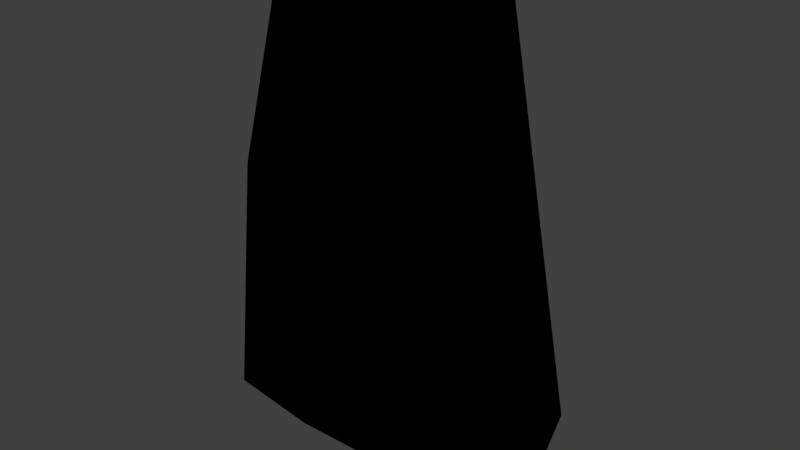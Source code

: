 # Source: rock_handpainted_2.blend  (saved by Blender 2.81.16; exported with 4.5.12 LTS)
import bpy
from mathutils import Matrix  # noqa: F401  (used for matrix-valued properties, if any)

bpy.ops.wm.read_factory_settings(use_empty=True)
scene = bpy.context.scene
scene.name = 'Scene'

# ---- collections
col_collection_8 = bpy.data.collections.new('Collection 8'); scene.collection.children.link(col_collection_8)

# ---- images (referenced by path relative to the original .blend; pixels are not part of the script)
import os
ASSET_DIR = os.environ.get("B2B_ASSET_DIR", "")  # directory of the original .blend (textures are referenced by path, not embedded)
HERE = os.path.dirname(os.path.abspath(__file__))  # packed textures are extracted next to this script under _unpacked/

def load_image(name, relpath, width, height, colorspace="sRGB"):
    """Load a texture the original file referenced (path relative to the .blend, or extracted next to this script)."""
    p = next((c for c in (os.path.join(HERE, relpath), os.path.join(ASSET_DIR, relpath)) if relpath and os.path.exists(c)), "")
    if p:
        img = bpy.data.images.load(p, check_existing=True)
        img.name = name
    else:  # same state as the original file: an image datablock whose file is absent (Cycles renders it pink)
        img = bpy.data.images.new(name, width, height)
        img.source = "FILE"
        img.filepath = "//" + (relpath or name)
    img.colorspace_settings.name = colorspace
    return img
img_rock2_png = load_image('rock2.png', '_unpacked/rock2.8ede7946.png', 64, 64, 'sRGB')

# ---- materials (node trees are filled in below, after node groups)
mat_rock_2 = bpy.data.materials.new('rock_2')
mat_rock_2.alpha_threshold = 0.0
mat_rock_2.use_transparent_shadow = False
mat_rock_2.roughness = 0.5

# ---- material node trees
mat_rock_2.use_nodes = True; mat_rock_2.node_tree.nodes.clear()
_N = mat_rock_2.node_tree.nodes; _L = mat_rock_2.node_tree.links
n0 = _N.new('ShaderNodeOutputMaterial'); n0.name = 'Material Output'; n0.location = (300, 300)
n1 = _N.new('ShaderNodeTexImage'); n1.name = 'Image Texture'; n1.location = (-7, 347)
n1.image = img_rock2_png
n1.interpolation = 'Closest'
n0.is_active_output = True

# ---- world
world_world = bpy.data.worlds.new('World'); scene.world = world_world
world_world.color = (0.05088, 0.05088, 0.05088)
world_world.use_sun_shadow = False
world_world.sun_shadow_jitter_overblur = 0.0
world_world.cycles.sampling_method = 'MANUAL'

# ---- meshes
me_cube_014 = bpy.data.meshes.new('Cube.014')
me_cube_014.from_pydata([(0.2651, 0.2556, 0.8557), (0.5855, -0.03857, 0.2186), (-0.139, 0.3625, 0.9331), (-0.05978, -0.3741, 0.6868), (-0.4846, 0.2696, 0.5893), (0.01852, 0.3327, -0.664), (0.455, -0.4366, -0.4363), (-0.1067, -0.4471, -0.7261), (-0.6234, -0.0007354, 0.7226), (-0.5402, -0.2559, 0.1515), (-0.4862, -0.4, -0.7263), (-0.5941, 0.2581, -0.552), (0.6379, 0.1514, -0.6771), (0.6641, 0.004047, -0.7624), (0.6313, -0.1985, -0.4367), (0.3408, -0.3682, 0.4303), (0.1788, 0.08896, 0.9471), (-0.2799, -0.04598, 0.9707), (-0.1237, -0.1696, -0.993), (0.2453, -0.2315, -0.9499), (-0.5894, -0.06001, -0.7704)], [], [(9, 7, 3), (18, 10, 20), (11, 20, 9), (0, 16, 1), (13, 19, 12), (19, 14, 6), (14, 13, 12), (2, 0, 5), (11, 8, 4), (19, 7, 18), (3, 15, 16), (4, 2, 5), (17, 2, 8), (18, 20, 5), (10, 7, 9), (18, 7, 10), (10, 9, 20), (8, 11, 9), (2, 17, 16), (5, 12, 19), (19, 18, 5), (6, 7, 19), (19, 13, 14), (12, 0, 1), (12, 1, 14), (6, 15, 7), (3, 7, 15), (12, 5, 0), (1, 16, 15), (17, 3, 16), (8, 2, 4), (17, 8, 3), (14, 1, 15), (15, 6, 14), (3, 8, 9), (2, 16, 0), (5, 11, 4), (11, 5, 20)])
me_cube_014.polygons.foreach_set('use_smooth', [True] * 38)
_uv = me_cube_014.uv_layers.new(name='UVMap')
_uv.uv.foreach_set('vector', [0.26, 0.6402, 0.4108, 0.3667, 0.4317, 0.8082, 0.2339, 0.2228, 0.1157, 0.3416, 0.06355, 0.2193, 0.03321, 0.4855, 0.1413, 0.4191, 0.2344, 0.6759, 0.7597, 0.566, 0.8413, 0.6141, 0.6477, 0.7845, 0.4749, 0.149, 0.3467, 0.2203, 0.4425, 0.08503, 0.3467, 0.2203, 0.5169, 0.2906, 0.4594, 0.3419, 0.552, 0.9256, 0.4087, 0.9453, 0.3883, 0.8655, 0.7635, 0.5016, 0.6509, 0.4946, 0.6687, 0.02426, 0.03321, 0.4855, 0.1692, 0.8063, 0.07023, 0.8042, 0.3467, 0.2203, 0.2595, 0.3427, 0.2339, 0.2228, 0.9166, 0.7365, 0.7941, 0.818, 0.8413, 0.6141, 0.8646, 0.388, 0.7635, 0.5016, 0.6687, 0.02426, 0.2075, 0.9076, 0.07104, 0.9644, 0.1692, 0.8063, 0.2339, 0.2228, 0.06355, 0.2193, 0.245, 0.03338, 0.2742, 0.3647, 0.4108, 0.3667, 0.26, 0.6402, 0.2339, 0.2228, 0.2595, 0.3427, 0.1157, 0.3416, 0.2405, 0.3726, 0.2344, 0.6759, 0.1413, 0.4191, 0.1692, 0.8063, 0.03321, 0.4855, 0.2344, 0.6759, 0.8592, 0.4839, 0.9829, 0.5982, 0.8413, 0.6141, 0.245, 0.03338, 0.4425, 0.08503, 0.3467, 0.2203, 0.3467, 0.2203, 0.2339, 0.2228, 0.245, 0.03338, 0.4594, 0.3419, 0.2595, 0.3427, 0.3467, 0.2203, 0.3467, 0.2203, 0.4749, 0.149, 0.5169, 0.2906, 0.3883, 0.8655, 0.7597, 0.566, 0.6477, 0.7845, 0.3883, 0.8655, 0.6477, 0.7845, 0.552, 0.9256, 0.5802, 0.4621, 0.5388, 0.6761, 0.4108, 0.3667, 0.4317, 0.8082, 0.4108, 0.3667, 0.5388, 0.6761, 0.4835, 0.04163, 0.6687, 0.02426, 0.6509, 0.4946, 0.6477, 0.7845, 0.8413, 0.6141, 0.7941, 0.818, 0.9829, 0.5982, 0.9166, 0.7365, 0.8413, 0.6141, 0.1692, 0.8063, 0.07104, 0.9644, 0.07023, 0.8042, 0.2075, 0.9076, 0.1692, 0.8063, 0.3282, 0.8607, 0.552, 0.9256, 0.6477, 0.7845, 0.7941, 0.818, 0.7941, 0.818, 0.595, 0.9721, 0.552, 0.9256, 0.3282, 0.8607, 0.1692, 0.8063, 0.2344, 0.6759, 0.8592, 0.4839, 0.8413, 0.6141, 0.7597, 0.566, 0.6687, 0.02426, 0.842, 0.03036, 0.8646, 0.388, 0.02956, 0.07622, 0.245, 0.03338, 0.06355, 0.2193])
me_cube_014.materials.append(mat_rock_2)
me_cube_014.use_remesh_preserve_volume = False
me_cube_014.use_remesh_preserve_attributes = False
me_cube_014.use_mirror_vertex_groups = False
me_cube_014.update()

# ---- objects
ob_rock_2 = bpy.data.objects.new('rock_2', me_cube_014)

# ---- transforms, parenting, visibility, modifiers, constraints
ob_rock_2.location = (0.0, 0.0, 0.0)
ob_rock_2.lineart.crease_threshold = 0.0

# ---- collection membership
col_collection_8.objects.link(ob_rock_2)

# ---- scene / render settings (as saved in the file)
scene.frame_start = 1; scene.frame_end = 250; scene.frame_set(1)
scene.render.engine = 'BLENDER_EEVEE_NEXT'
scene.render.resolution_percentage = 50
scene.render.dither_intensity = 0.0
scene.cycles.use_denoising = False
scene.cycles.samples = 128
scene.cycles.sampling_pattern = 'TABULATED_SOBOL'
scene.cycles.use_adaptive_sampling = False
scene.cycles.use_light_tree = False
scene.cycles.blur_glossy = 0.0
scene.cycles.sample_clamp_indirect = 0.0
scene.view_settings.view_transform = 'Standard'
bpy.context.view_layer.update()

# ---- added for rendering (the .blend has no active camera and no usable light): camera, sun
cam_auto = bpy.data.cameras.new('AutoCamera')
cam_auto.lens = 50.0
cam_auto.sensor_width = 36.0
cam_auto.clip_end = 1000.0
ob_auto_camera = bpy.data.objects.new('AutoCamera', cam_auto)
scene.collection.objects.link(ob_auto_camera)
ob_auto_camera.location = (2.31836, -2.79988, 1.82725)
ob_auto_camera.rotation_euler = (1.09748, -7.21219e-08, 0.694738)
scene.camera = ob_auto_camera
light_auto_sun = bpy.data.lights.new('AutoSun', 'SUN')
light_auto_sun.energy = 3.0
light_auto_sun.angle = 0.0523599
ob_auto_sun = bpy.data.objects.new('AutoSun', light_auto_sun)
scene.collection.objects.link(ob_auto_sun)
ob_auto_sun.rotation_euler = (0.872665, 0.174533, 0.523599)
bpy.context.view_layer.update()
